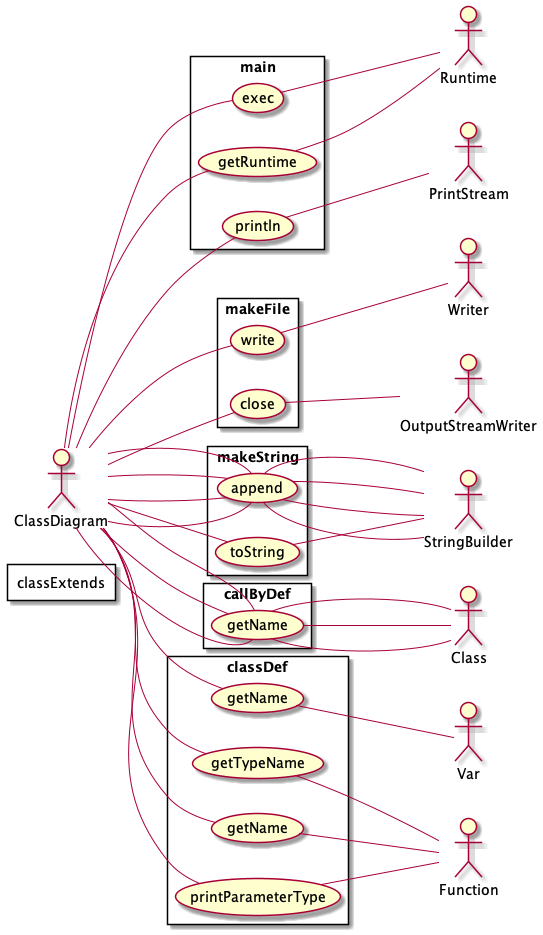

The diagram above was rendered by PlantUML. Its source (embedded in the PNG):
@startuml
 left to right direction

actor ClassDiagram as actor2015261478

	rectangle main{
	 usecase exec as UC1960253514
	actor2015261478--UC1960253514
	 usecase getRuntime as UC1370495328
	actor2015261478--UC1370495328
	 usecase println as UC1197176722
	actor2015261478--UC1197176722
	}
	actor PrintStream as actor2078239671
	 UC1197176722 -- actor2078239671
	actor Runtime as actor317960117
	 UC1370495328 -- actor317960117
	actor Runtime as actor317960117
	 UC1960253514 -- actor317960117
	rectangle makeFile{
	 usecase write as UC1748097277
	actor2015261478--UC1748097277
	 usecase close as UC668760567
	actor2015261478--UC668760567
	}
	actor OutputStreamWriter as actor740467528
	 UC668760567 -- actor740467528
	actor Writer as actor1290614253
	 UC1748097277 -- actor1290614253
	rectangle makeString{
	 usecase append as UC1803890702
	actor2015261478--UC1803890702
	 usecase toString as UC984567559
	actor2015261478--UC984567559
	}
	actor StringBuilder as actor2077662850
	 UC984567559 -- actor2077662850
	actor StringBuilder as actor2077662850
	 UC1803890702 -- actor2077662850
	rectangle callByDef{
	 usecase append as UC1803890702
	actor2015261478--UC1803890702
	 usecase getName as UC2008159348
	actor2015261478--UC2008159348
	}
	actor Class as actor1302141801
	 UC2008159348 -- actor1302141801
	actor StringBuilder as actor2077662850
	 UC1803890702 -- actor2077662850
	rectangle classExtends{
	 usecase append as UC1803890702
	actor2015261478--UC1803890702
	 usecase getName as UC2008159348
	actor2015261478--UC2008159348
	}
	actor Class as actor1302141801
	 UC2008159348 -- actor1302141801
	actor StringBuilder as actor2077662850
	 UC1803890702 -- actor2077662850
	rectangle classDef{
	 usecase append as UC1803890702
	actor2015261478--UC1803890702
	 usecase getName as UC2008159348
	actor2015261478--UC2008159348
	 usecase getName as UC1389432760
	actor2015261478--UC1389432760
	 usecase getTypeName as UC1088744071
	actor2015261478--UC1088744071
	 usecase getName as UC1103132232
	actor2015261478--UC1103132232
	 usecase printParameterType as UC1484275564
	actor2015261478--UC1484275564
	}
	actor Function as actor622820646
	 UC1484275564 -- actor622820646
	actor Function as actor622820646
	 UC1103132232 -- actor622820646
	actor Function as actor622820646
	 UC1088744071 -- actor622820646
	actor Var as actor1388849499
	 UC1389432760 -- actor1388849499
	actor Class as actor1302141801
	 UC2008159348 -- actor1302141801
	actor StringBuilder as actor2077662850
	 UC1803890702 -- actor2077662850

@enduml